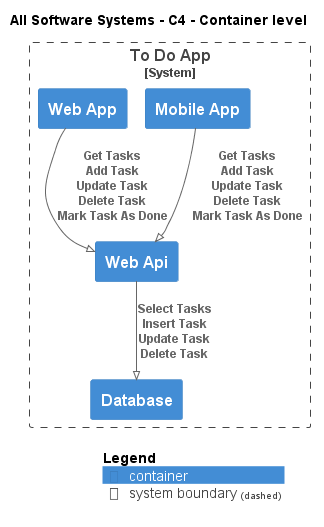

The diagram above was rendered by PlantUML. Its source (embedded in the PNG):
@startuml
!pragma layout smetana
!include .c4s\C4_Container.puml

AddElementTag("c4interflow:lifecycle:new", $bgColor=green, $fontColor=#ffffff, $borderColor=green, $shadowing="False")
AddElementTag("c4interflow:lifecycle:changed", $bgColor=orange, $fontColor=#ffffff, $borderColor=orange, $shadowing="False")
AddElementTag("c4interflow:lifecycle:removed", $bgColor=red, $fontColor=#ffffff, $borderColor=red, $shadowing="False")

AddRelTag("c4interflow:lifecycle:new", $textColor=green, $lineColor=green)
AddRelTag("c4interflow:lifecycle:changed", $textColor=orange, $lineColor=orange)
AddRelTag("c4interflow:lifecycle:removed", $textColor=red, $lineColor=red)

SHOW_PERSON_PORTRAIT()
LAYOUT_TOP_DOWN()

skinparam linetype polyline

title All Software Systems - C4 - Container level


System_Boundary(ToDoAppExample.SoftwareSystems.ToDoApp, "To Do App") {
    Container(ToDoAppExample.SoftwareSystems.ToDoApp.Containers.Database, "Database", "", "")
    Container(ToDoAppExample.SoftwareSystems.ToDoApp.Containers.WebApi, "Web Api", "", "")
    Container(ToDoAppExample.SoftwareSystems.ToDoApp.Containers.MobileApp, "Mobile App", "", "")
    Container(ToDoAppExample.SoftwareSystems.ToDoApp.Containers.WebApp, "Web App", "", "")
}

Rel(ToDoAppExample.SoftwareSystems.ToDoApp.Containers.WebApi, ToDoAppExample.SoftwareSystems.ToDoApp.Containers.Database, "Select Tasks\nInsert Task\nUpdate Task\nDelete Task")
Rel(ToDoAppExample.SoftwareSystems.ToDoApp.Containers.MobileApp, ToDoAppExample.SoftwareSystems.ToDoApp.Containers.WebApi, "Get Tasks\nAdd Task\nUpdate Task\nDelete Task\nMark Task As Done")
Rel(ToDoAppExample.SoftwareSystems.ToDoApp.Containers.WebApp, ToDoAppExample.SoftwareSystems.ToDoApp.Containers.WebApi, "Get Tasks\nAdd Task\nUpdate Task\nDelete Task\nMark Task As Done")


SHOW_LEGEND()
@enduml